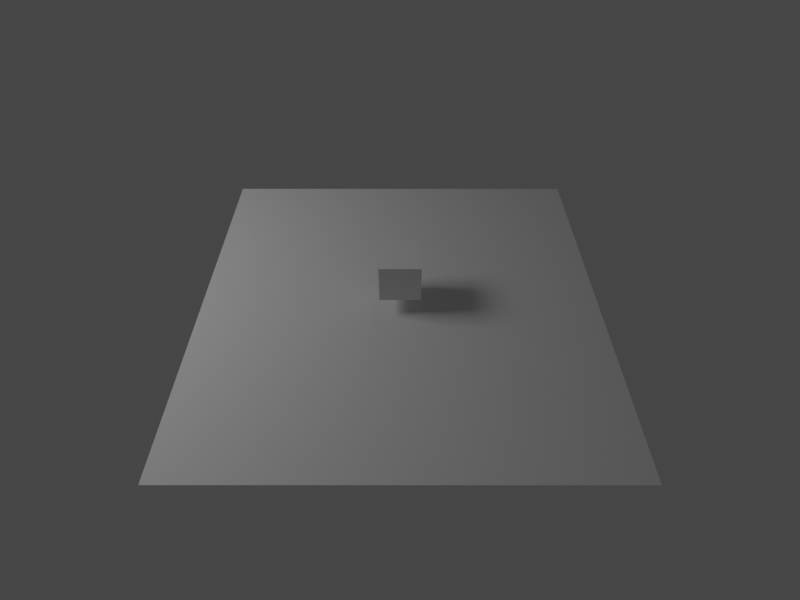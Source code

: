 # Source: cube.blend  (saved by Blender 2.90.8; exported with 4.5.12 LTS)
import bpy
from mathutils import Matrix  # noqa: F401  (used for matrix-valued properties, if any)

bpy.ops.wm.read_factory_settings(use_empty=True)
scene = bpy.context.scene
scene.name = 'Scene'

# ---- collections
col_collection = bpy.data.collections.new('Collection'); scene.collection.children.link(col_collection)

# ---- materials (node trees are filled in below, after node groups)
mat_material = bpy.data.materials.new('Material')
mat_material.alpha_threshold = 0.0
mat_material.use_transparent_shadow = False
mat_material.line_color = (0.0, 0.0, 0.0, 1.0)

# ---- material node trees
mat_material.use_nodes = True; mat_material.node_tree.nodes.clear()
_N = mat_material.node_tree.nodes; _L = mat_material.node_tree.links
n0 = _N.new('ShaderNodeOutputMaterial'); n0.name = 'Material Output'; n0.location = (300, 300)
n1 = _N.new('ShaderNodeBsdfPrincipled'); n1.name = 'Principled BSDF'; n1.location = (10, 300)
n1.distribution = 'GGX'
n1.subsurface_method = 'BURLEY'
n1.inputs[2].default_value = 0.4
n1.inputs[3].default_value = 1.45
n1.inputs[27].default_value = (0.0, 0.0, 0.0, 1.0)
n1.inputs[28].default_value = 1.0
_L.new(n1.outputs[0], n0.inputs[0])
n0.is_active_output = True

# ---- world
world_world = bpy.data.worlds.new('World'); scene.world = world_world
world_world.use_nodes = True; world_world.node_tree.nodes.clear()
_N = world_world.node_tree.nodes; _L = world_world.node_tree.links
n0 = _N.new('ShaderNodeOutputWorld'); n0.name = 'World Output'; n0.location = (300, 300)
n1 = _N.new('ShaderNodeBackground'); n1.name = 'Background'; n1.location = (10, 300)
n1.inputs[0].default_value = (0.05088, 0.05088, 0.05088, 1.0)
_L.new(n1.outputs[0], n0.inputs[0])
n0.is_active_output = True
world_world.color = (0.05088, 0.05088, 0.05088)
world_world.use_sun_shadow = False
world_world.sun_shadow_jitter_overblur = 0.0

# ---- cameras
cam_camera = bpy.data.cameras.new('Camera')
cam_camera.clip_end = 100.0
cam_camera.lens = 25.0
cam_camera.ortho_scale = 7.314

# ---- lights
light_point = bpy.data.lights.new('Point', 'POINT')
light_point.transmission_factor = 0.0
light_point.energy = 11.0
light_point.shadow_soft_size = 0.25
light_point.shadow_maximum_resolution = 0.006
light_point.use_absolute_resolution = True

# ---- meshes
me_cube = bpy.data.meshes.new('Cube')
me_cube.from_pydata([(1.0, 1.0, 1.0), (1.0, 1.0, -1.0), (1.0, -1.0, 1.0), (1.0, -1.0, -1.0), (-1.0, 1.0, 1.0), (-1.0, 1.0, -1.0), (-1.0, -1.0, 1.0), (-1.0, -1.0, -1.0)], [], [(0, 4, 6, 2), (3, 2, 6, 7), (7, 6, 4, 5), (5, 1, 3, 7), (1, 0, 2, 3), (5, 4, 0, 1)])
_uv = me_cube.uv_layers.new(name='UVMap')
_uv.uv.foreach_set('vector', [0.625, 0.5, 0.875, 0.5, 0.875, 0.75, 0.625, 0.75, 0.375, 0.75, 0.625, 0.75, 0.625, 1.0, 0.375, 1.0, 0.375, 0.0, 0.625, 0.0, 0.625, 0.25, 0.375, 0.25, 0.125, 0.5, 0.375, 0.5, 0.375, 0.75, 0.125, 0.75, 0.375, 0.5, 0.625, 0.5, 0.625, 0.75, 0.375, 0.75, 0.375, 0.25, 0.625, 0.25, 0.625, 0.5, 0.375, 0.5])
me_cube.materials.append(mat_material)
me_cube.use_remesh_preserve_volume = False
me_cube.use_remesh_preserve_attributes = False
me_cube.use_mirror_vertex_groups = False
me_cube.update()
me_plane = bpy.data.meshes.new('Plane')
me_plane.from_pydata([(-1.0, -1.0, 0.0), (1.0, -1.0, 0.0), (-1.0, 1.0, 0.0), (1.0, 1.0, 0.0)], [], [(0, 1, 3, 2)])
_uv = me_plane.uv_layers.new(name='UVMap')
_uv.uv.foreach_set('vector', [0.0, 0.0, 1.0, 0.0, 1.0, 1.0, 0.0, 1.0])
me_plane.use_remesh_fix_poles = True
me_plane.use_remesh_preserve_attributes = False
me_plane.use_mirror_vertex_groups = False
me_plane.update()

# ---- objects
ob_cube = bpy.data.objects.new('cube', me_cube)
ob_camera = bpy.data.objects.new('camera', cam_camera)
ob_plane = bpy.data.objects.new('plane', me_plane)
ob_light = bpy.data.objects.new('light', light_point)

# ---- transforms, parenting, visibility, modifiers, constraints
ob_cube.location = (0.0, 0.0, 0.1)
ob_cube.scale = (0.05, 0.05, 0.05)
ob_cube.lock_rotations_4d = False
ob_cube.empty_display_type = 'ARROWS'
ob_cube.lineart.crease_threshold = 0.0
ob_camera.location = (1.0, 0.0, 1.0)
ob_camera.rotation_euler = (0.7854, 0.0, 1.571)
ob_camera.lock_rotations_4d = False
ob_camera.empty_display_type = 'ARROWS'
ob_camera.color = (0.0, 0.0, 0.0, 0.0)
ob_camera.display_type = 'WIRE'
ob_camera.lineart.crease_threshold = 0.0
ob_plane.location = (0.0, 0.0, 0.0)
ob_plane.scale = (0.5, 0.5, 1.0)
ob_plane.lineart.crease_threshold = 0.0
ob_light.location = (0.0, -1.0, 1.0)
ob_light.lineart.crease_threshold = 0.0

# ---- collection membership
col_collection.objects.link(ob_cube)
col_collection.objects.link(ob_camera)
col_collection.objects.link(ob_plane)
col_collection.objects.link(ob_light)

# ---- scene / render settings (as saved in the file)
scene.camera = ob_camera
scene.frame_start = 1; scene.frame_end = 250; scene.frame_set(1)
scene.render.engine = 'BLENDER_EEVEE_NEXT'
scene.render.resolution_x = 640
scene.render.resolution_y = 480
scene.cycles.use_denoising = False
scene.cycles.samples = 128
scene.cycles.sampling_pattern = 'TABULATED_SOBOL'
scene.cycles.use_adaptive_sampling = False
scene.cycles.use_light_tree = False
scene.view_settings.view_transform = 'Filmic'
bpy.context.view_layer.update()

